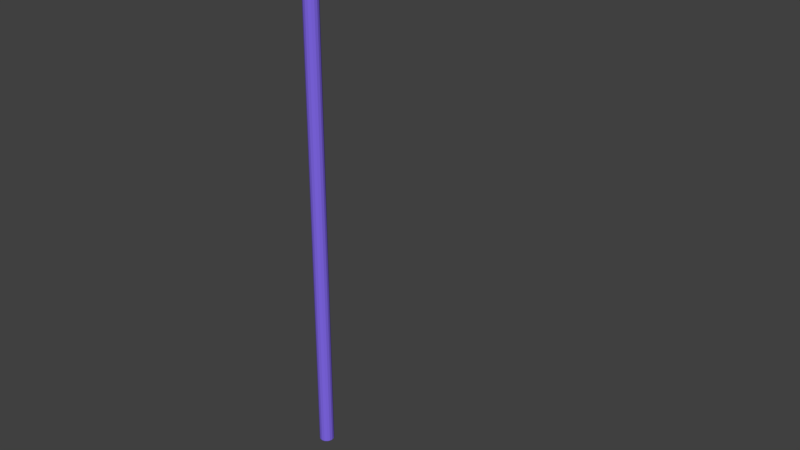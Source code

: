 # Source: lampPost.blend  (saved by Blender 2.79.0; exported with 4.5.12 LTS)
import bpy
from mathutils import Matrix  # noqa: F401  (used for matrix-valued properties, if any)

bpy.ops.wm.read_factory_settings(use_empty=True)
scene = bpy.context.scene
scene.name = 'Scene'

# ---- collections
col_collection_1 = bpy.data.collections.new('Collection 1'); scene.collection.children.link(col_collection_1)

# ---- materials (node trees are filled in below, after node groups)
mat_lamppostlightmaterial = bpy.data.materials.new('LampPostlightMaterial')
mat_lamppostlightmaterial.alpha_threshold = 0.0
mat_lamppostlightmaterial.use_transparent_shadow = False
mat_lamppostlightmaterial.diffuse_color = (1.0, 1.0, 1.0, 1.0)
mat_lamppostlightmaterial.roughness = 0.5
mat_lamppostlightmaterial.specular_intensity = 0.0
mat_lamppostmaterial = bpy.data.materials.new('lampPostMaterial')
mat_lamppostmaterial.alpha_threshold = 0.0
mat_lamppostmaterial.use_transparent_shadow = False
mat_lamppostmaterial.diffuse_color = (0.219, 0.1397, 0.8, 1.0)
mat_lamppostmaterial.roughness = 0.5
mat_lamppostmaterial.specular_intensity = 0.0

# ---- material node trees

# ---- world
world_world = bpy.data.worlds.new('World'); scene.world = world_world
world_world.color = (0.05088, 0.05088, 0.05088)
world_world.use_sun_shadow = False
world_world.sun_shadow_jitter_overblur = 0.0
world_world.cycles.sampling_method = 'MANUAL'

# ---- meshes
me_cylinder = bpy.data.meshes.new('Cylinder')
me_cylinder.from_pydata([(0.0, 1.0, -0.01074), (0.0, 1.0, 1.989), (0.3827, 0.9239, -0.01074), (0.3827, 0.9239, 1.989), (0.7071, 0.7071, -0.01074), (0.7071, 0.7071, 1.989), (0.9239, 0.3827, -0.01074), (0.9239, 0.3827, 1.989), (1.0, -4.371e-08, -0.01074), (1.0, -4.371e-08, 1.989), (0.9239, -0.3827, -0.01074), (0.9239, -0.3827, 1.989), (0.7071, -0.7071, -0.01074), (0.7071, -0.7071, 1.989), (0.3827, -0.9239, -0.01074), (0.3827, -0.9239, 1.989), (1.51e-07, -1.0, -0.01074), (1.51e-07, -1.0, 1.989), (-0.3827, -0.9239, -0.01074), (-0.3827, -0.9239, 1.989), (-0.7071, -0.7071, -0.01074), (-0.7071, -0.7071, 1.989), (-0.9239, -0.3827, -0.01074), (-0.9239, -0.3827, 1.989), (-1.0, 1.192e-08, -0.01074), (-1.0, 1.192e-08, 1.989), (-0.9239, 0.3827, -0.01074), (-0.9239, 0.3827, 1.989), (-0.7071, 0.7071, -0.01074), (-0.7071, 0.7071, 1.989), (-0.3827, 0.9239, -0.01074), (-0.3827, 0.9239, 1.989), (0.0, 1.0, 1.961), (0.3827, 0.9239, 1.961), (0.7071, 0.7071, 1.961), (0.9239, 0.3827, 1.961), (1.0, -4.371e-08, 1.961), (0.9239, -0.3827, 1.961), (0.7071, -0.7071, 1.961), (0.3827, -0.9239, 1.961), (1.51e-07, -1.0, 1.961), (-0.3827, -0.9239, 1.961), (-0.7071, -0.7071, 1.961), (-0.9239, -0.3827, 1.961), (-1.0, 1.192e-08, 1.961), (-0.9239, 0.3827, 1.961), (-0.7071, 0.7071, 1.961), (-0.3827, 0.9239, 1.961), (27.42, 0.7071, 1.989), (27.09, 0.9239, 1.989), (27.63, 0.3827, 1.989), (27.71, -1.82e-07, 1.989), (27.63, -0.3827, 1.989), (27.42, -0.7071, 1.989), (27.09, -0.9239, 1.989), (27.09, 0.9239, 1.961), (27.42, 0.7071, 1.961), (27.63, 0.3827, 1.961), (27.71, -1.82e-07, 1.961), (27.63, -0.3827, 1.961), (27.42, -0.7071, 1.961), (27.09, -0.9239, 1.961), (9.61, -0.7071, 2.022), (18.51, -0.7071, 2.022), (18.51, -0.7071, 2.05), (9.61, -0.7071, 2.05), (9.286, -0.9239, 2.05), (18.19, -0.9239, 2.05), (18.19, 0.9239, 2.05), (9.286, 0.9239, 2.05), (9.61, 0.7071, 2.05), (18.51, 0.7071, 2.05), (18.19, -0.9239, 2.022), (9.286, -0.9239, 2.022), (9.827, -0.3827, 2.05), (18.73, -0.3827, 2.05), (18.81, -1.359e-07, 2.05), (9.903, -8.98e-08, 2.05), (9.827, -0.3827, 2.022), (18.73, -0.3827, 2.022), (9.827, 0.3827, 2.05), (18.73, 0.3827, 2.05), (9.903, -8.98e-08, 2.022), (18.81, -1.359e-07, 2.022), (9.827, 0.3827, 2.022), (18.73, 0.3827, 2.022), (9.61, 0.7071, 2.022), (18.51, 0.7071, 2.022), (9.286, 0.9239, 2.022), (18.19, 0.9239, 2.022), (25.45, -0.8167, 1.963), (26.81, -0.5975, 1.957), (25.08, -0.9239, 2.0), (26.8, -0.9239, 1.993), (25.26, 0.7071, 2.0), (26.99, 0.7071, 1.993), (25.39, -0.3827, 2.0), (27.11, -0.3827, 1.993), (25.59, -0.4333, 1.963), (26.91, -0.3321, 1.957), (25.39, 0.3827, 2.0), (27.11, 0.3827, 1.993), (25.64, -1.64e-07, 1.963), (26.95, -1.801e-07, 1.957), (25.59, 0.4333, 1.963), (26.91, 0.3321, 1.957), (25.45, 0.8167, 1.963), (26.81, 0.5975, 1.957), (25.53, 0.8711, 1.963), (26.7, 0.8711, 1.957), (26.99, -0.7071, 1.993), (25.26, -0.7071, 2.0), (26.8, 0.9239, 1.993), (25.08, 0.9239, 2.0), (26.7, -0.8711, 1.957), (25.53, -0.8711, 1.963), (27.16, -1.794e-07, 1.993), (25.43, -1.64e-07, 2.0), (25.08, 1.126, 1.972), (26.8, 1.126, 1.964), (26.8, -1.126, 1.964), (25.08, -1.126, 1.972), (24.72, 0.7071, 1.972), (26.99, 0.7071, 1.964), (24.71, 0.3827, 1.972), (27.11, 0.3827, 1.964), (24.75, -1.64e-07, 1.972), (27.16, -1.794e-07, 1.964), (24.81, -0.3827, 1.972), (27.11, -0.3827, 1.964), (24.89, -0.7071, 1.972), (26.99, -0.7071, 1.964)], [], [(32, 1, 3, 33), (95, 101, 50, 48), (131, 129, 59, 60), (116, 97, 52, 51), (120, 131, 60, 61), (110, 93, 54, 53), (112, 95, 48, 49), (39, 15, 17, 40), (40, 17, 19, 41), (41, 19, 21, 42), (42, 21, 23, 43), (43, 23, 25, 44), (44, 25, 27, 45), (45, 27, 29, 46), (3, 1, 31, 29, 27, 25, 23, 21, 19, 17, 15, 13, 11, 9, 7, 5), (46, 29, 31, 47), (47, 31, 1, 32), (0, 2, 4, 6, 8, 10, 12, 14, 16, 18, 20, 22, 24, 26, 28, 30), (30, 47, 32, 0), (28, 46, 47, 30), (26, 45, 46, 28), (24, 44, 45, 26), (22, 43, 44, 24), (20, 42, 43, 22), (18, 41, 42, 20), (16, 40, 41, 18), (14, 39, 40, 16), (12, 38, 39, 14), (10, 37, 38, 12), (8, 36, 37, 10), (6, 35, 36, 8), (4, 34, 35, 6), (2, 33, 34, 4), (0, 32, 33, 2), (55, 49, 48, 56), (56, 48, 50, 57), (57, 50, 51, 58), (58, 51, 52, 59), (59, 52, 53, 60), (60, 53, 54, 61), (129, 127, 58, 59), (127, 125, 57, 58), (97, 110, 53, 52), (125, 123, 56, 57), (93, 120, 61, 54), (101, 116, 51, 50), (123, 119, 55, 56), (119, 112, 49, 55), (33, 3, 69, 88), (88, 69, 68, 89), (34, 33, 88, 86), (86, 88, 89, 87), (7, 9, 77, 80), (80, 77, 76, 81), (15, 39, 73, 66), (66, 73, 72, 67), (35, 34, 86, 84), (84, 86, 87, 85), (11, 13, 65, 74), (74, 65, 64, 75), (36, 35, 84, 82), (82, 84, 85, 83), (37, 36, 82, 78), (78, 82, 83, 79), (3, 5, 70, 69), (69, 70, 71, 68), (13, 15, 66, 65), (65, 66, 67, 64), (39, 38, 62, 73), (73, 62, 63, 72), (9, 11, 74, 77), (77, 74, 75, 76), (38, 37, 78, 62), (62, 78, 79, 63), (5, 7, 80, 70), (70, 80, 81, 71), (89, 68, 113, 118), (118, 113, 112, 119), (87, 89, 118, 122), (106, 108, 109, 107), (81, 76, 117, 100), (100, 117, 116, 101), (67, 72, 121, 92), (92, 121, 120, 93), (85, 87, 122, 124), (104, 106, 107, 105), (75, 64, 111, 96), (96, 111, 110, 97), (83, 85, 124, 126), (102, 104, 105, 103), (79, 83, 126, 128), (98, 102, 103, 99), (68, 71, 94, 113), (113, 94, 95, 112), (64, 67, 92, 111), (111, 92, 93, 110), (72, 63, 130, 121), (115, 90, 91, 114), (76, 75, 96, 117), (117, 96, 97, 116), (63, 79, 128, 130), (90, 98, 99, 91), (71, 81, 100, 94), (94, 100, 101, 95), (109, 108, 118, 119), (115, 114, 120, 121), (108, 106, 122, 118), (107, 109, 119, 123), (106, 104, 124, 122), (105, 107, 123, 125), (104, 102, 126, 124), (103, 105, 125, 127), (102, 98, 128, 126), (99, 103, 127, 129), (90, 115, 121, 130), (114, 91, 131, 120), (98, 90, 130, 128), (91, 99, 129, 131)])
me_cylinder.polygons.foreach_set('material_index', [1, 1, 1, 1, 1, 1, 1, 1, 1, 1, 1, 1, 1, 1, 1, 1, 1, 1, 1, 1, 1, 1, 1, 1, 1, 1, 1, 1, 1, 1, 1, 1, 1, 1, 1, 1, 1, 1, 1, 1, 1, 1, 1, 1, 1, 1, 1, 1, 1, 1, 1, 1, 1, 1, 1, 1, 1, 1, 1, 1, 1, 1, 1, 1, 1, 1, 1, 1, 1, 1, 1, 1, 1, 1, 1, 1, 1, 1, 1, 0, 1, 1, 1, 1, 1, 0, 1, 1, 1, 0, 1, 0, 1, 1, 1, 1, 1, 0, 1, 1, 1, 0, 1, 1, 0, 0, 0, 0, 0, 0, 0, 0, 0, 0, 0, 0, 0, 0])
me_cylinder.materials.append(mat_lamppostlightmaterial)
me_cylinder.materials.append(mat_lamppostmaterial)
me_cylinder.use_remesh_preserve_volume = False
me_cylinder.use_remesh_preserve_attributes = False
me_cylinder.use_mirror_vertex_groups = False
me_cylinder.update()

# ---- objects
ob_cylinder = bpy.data.objects.new('Cylinder', me_cylinder)

# ---- transforms, parenting, visibility, modifiers, constraints
ob_cylinder.location = (0.0, 0.0, 0.0)
ob_cylinder.scale = (0.05458, 0.05458, 2.003)
ob_cylinder.lineart.crease_threshold = 0.0

# ---- collection membership
col_collection_1.objects.link(ob_cylinder)

# ---- scene / render settings (as saved in the file)
scene.frame_start = 1; scene.frame_end = 250; scene.frame_set(1)
scene.render.engine = 'BLENDER_EEVEE_NEXT'
scene.render.resolution_percentage = 50
scene.render.dither_intensity = 0.0
scene.cycles.use_denoising = False
scene.cycles.samples = 128
scene.cycles.sampling_pattern = 'TABULATED_SOBOL'
scene.cycles.use_adaptive_sampling = False
scene.cycles.use_light_tree = False
scene.cycles.blur_glossy = 0.0
scene.cycles.sample_clamp_indirect = 0.0
scene.view_settings.view_transform = 'Standard'
bpy.context.view_layer.update()

# ---- added for rendering (the .blend has no active camera and no usable light): camera, sun
cam_auto = bpy.data.cameras.new('AutoCamera')
cam_auto.lens = 50.0
cam_auto.sensor_width = 36.0
cam_auto.clip_end = 1000.0
ob_auto_camera = bpy.data.objects.new('AutoCamera', cam_auto)
scene.collection.objects.link(ob_auto_camera)
ob_auto_camera.location = (4.81599, -4.90446, 5.31224)
ob_auto_camera.rotation_euler = (1.09748, -7.21219e-08, 0.694738)
scene.camera = ob_auto_camera
light_auto_sun = bpy.data.lights.new('AutoSun', 'SUN')
light_auto_sun.energy = 3.0
light_auto_sun.angle = 0.0523599
ob_auto_sun = bpy.data.objects.new('AutoSun', light_auto_sun)
scene.collection.objects.link(ob_auto_sun)
ob_auto_sun.rotation_euler = (0.872665, 0.174533, 0.523599)
bpy.context.view_layer.update()
